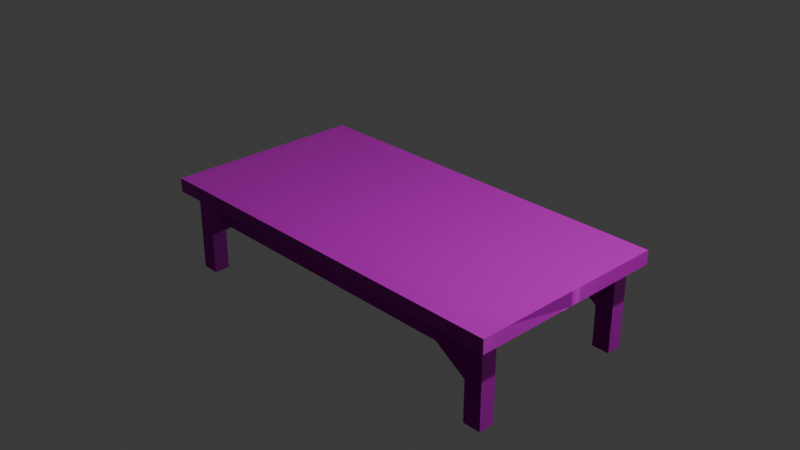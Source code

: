 # Source: Table.blend  (saved by Blender 4.2.66; exported with 4.5.12 LTS)
import bpy
from mathutils import Matrix  # noqa: F401  (used for matrix-valued properties, if any)

bpy.ops.wm.read_factory_settings(use_empty=True)
scene = bpy.context.scene
scene.name = 'Scene'

# ---- collections
col_collection = bpy.data.collections.new('Collection'); scene.collection.children.link(col_collection)

# ---- images (referenced by path relative to the original .blend; pixels are not part of the script)
import os
ASSET_DIR = os.environ.get("B2B_ASSET_DIR", "")  # directory of the original .blend (textures are referenced by path, not embedded)
HERE = os.path.dirname(os.path.abspath(__file__))  # packed textures are extracted next to this script under _unpacked/

def load_image(name, relpath, width, height, colorspace="sRGB"):
    """Load a texture the original file referenced (path relative to the .blend, or extracted next to this script)."""
    p = next((c for c in (os.path.join(HERE, relpath), os.path.join(ASSET_DIR, relpath)) if relpath and os.path.exists(c)), "")
    if p:
        img = bpy.data.images.load(p, check_existing=True)
        img.name = name
    else:  # same state as the original file: an image datablock whose file is absent (Cycles renders it pink)
        img = bpy.data.images.new(name, width, height)
        img.source = "FILE"
        img.filepath = "//" + (relpath or name)
    img.colorspace_settings.name = colorspace
    return img
img_poliigon_tilesceramicwhite_6956_ambientocclusion_wm_png = load_image('Poliigon_TilesCeramicWhite_6956_AmbientOcclusion_WM_png', 'Poliigon_TilesCeramicWhite_6956_AmbientOcclusion_WM.png', 1024, 1024, 'Non-Color')
img_poliigon_tilesceramicwhite_6956_basecolor_wm_png = load_image('Poliigon_TilesCeramicWhite_6956_BaseColor_WM_png', 'Poliigon_TilesCeramicWhite_6956_BaseColor_WM.png', 1024, 1024, 'sRGB')
img_poliigon_tilesceramicwhite_6956_displacement_wm_png = load_image('Poliigon_TilesCeramicWhite_6956_Displacement_WM_png', 'Poliigon_TilesCeramicWhite_6956_Displacement_WM.png', 1024, 1024, 'Non-Color')
img_poliigon_tilesceramicwhite_6956_metallic_wm_png = load_image('Poliigon_TilesCeramicWhite_6956_Metallic_WM_png', 'Poliigon_TilesCeramicWhite_6956_Metallic_WM.png', 1024, 1024, 'Non-Color')
img_poliigon_tilesceramicwhite_6956_normal_wm_png = load_image('Poliigon_TilesCeramicWhite_6956_Normal_WM_png', 'Poliigon_TilesCeramicWhite_6956_Normal_WM.png', 1024, 1024, 'Non-Color')
img_poliigon_tilesceramicwhite_6956_roughness_wm_png = load_image('Poliigon_TilesCeramicWhite_6956_Roughness_WM_png', 'Poliigon_TilesCeramicWhite_6956_Roughness_WM.png', 1024, 1024, 'Non-Color')
img_poliigon_ceramicpotteryglazed_10828_ambientocclusion_2k_jpg = load_image('Poliigon_CeramicPotteryGlazed_10828_AmbientOcclusion_2K_jpg', 'Poliigon_CeramicPotteryGlazed_10828_AmbientOcclusion.jpg', 1024, 1024, 'Non-Color')
img_poliigon_ceramicpotteryglazed_10828_basecolor_2k_jpg = load_image('Poliigon_CeramicPotteryGlazed_10828_BaseColor_2K_jpg', 'Poliigon_CeramicPotteryGlazed_10828_BaseColor.jpg', 1024, 1024, 'sRGB')
img_poliigon_ceramicpotteryglazed_10828_displacement_2k_tiff = load_image('Poliigon_CeramicPotteryGlazed_10828_Displacement_2K_tiff', 'Poliigon_CeramicPotteryGlazed_10828_Displacement.tiff', 1024, 1024, 'Non-Color')
img_poliigon_ceramicpotteryglazed_10828_metallic_2k_jpg = load_image('Poliigon_CeramicPotteryGlazed_10828_Metallic_2K_jpg', 'Poliigon_CeramicPotteryGlazed_10828_Metallic.jpg', 1024, 1024, 'Non-Color')
img_poliigon_ceramicpotteryglazed_10828_normal_2k_jpg = load_image('Poliigon_CeramicPotteryGlazed_10828_Normal_2K_jpg', 'Poliigon_CeramicPotteryGlazed_10828_Normal.jpg', 1024, 1024, 'Non-Color')
img_poliigon_ceramicpotteryglazed_10828_orm_2k_jpg = load_image('Poliigon_CeramicPotteryGlazed_10828_ORM_2K_jpg', 'Poliigon_CeramicPotteryGlazed_10828_ORM.jpg', 1024, 1024, 'Non-Color')
img_poliigon_ceramicpotteryglazed_10828_roughness_2k_jpg = load_image('Poliigon_CeramicPotteryGlazed_10828_Roughness_2K_jpg', 'Poliigon_CeramicPotteryGlazed_10828_Roughness.jpg', 1024, 1024, 'Non-Color')

# ---- materials (node trees are filled in below, after node groups)
mat_poliigon_tilesceramicwhite_6956_wm = bpy.data.materials.new('Poliigon_TilesCeramicWhite_6956_WM')
mat_poliigon_ceramicpotteryglazed_10828_2k = bpy.data.materials.new('Poliigon_CeramicPotteryGlazed_10828_2K')

# ---- node groups
ng_simple_uv_mapping = bpy.data.node_groups.new('.simple_uv_mapping', 'ShaderNodeTree')
_s = ng_simple_uv_mapping.interface.new_socket(name='UV', in_out='OUTPUT', socket_type='NodeSocketVector')
_s = ng_simple_uv_mapping.interface.new_socket(name='UV', in_out='INPUT', socket_type='NodeSocketVector')
_s = ng_simple_uv_mapping.interface.new_socket(name='Scale', in_out='INPUT', socket_type='NodeSocketFloat')
_s = ng_simple_uv_mapping.interface.new_socket(name='Rotation', in_out='INPUT', socket_type='NodeSocketFloat')
_s = ng_simple_uv_mapping.interface.new_socket(name='Translate X', in_out='INPUT', socket_type='NodeSocketFloat')
_s = ng_simple_uv_mapping.interface.new_socket(name='Translate Y', in_out='INPUT', socket_type='NodeSocketFloat')
_s = ng_simple_uv_mapping.interface.new_socket(name='Aspect Ratio', in_out='INPUT', socket_type='NodeSocketFloat')
_N = ng_simple_uv_mapping.nodes; _L = ng_simple_uv_mapping.links
n0 = _N.new('NodeGroupInput'); n0.name = 'Group Input'; n0.location = (0, 0)
n1 = _N.new('NodeGroupOutput'); n1.name = 'Group Output'; n1.location = (1250, 0)
n2 = _N.new('ShaderNodeVectorMath'); n2.name = 'Scale (Multiply)'; n2.location = (250, 0)
n2.label = 'Scale (Multiply)'
n2.operation = 'MULTIPLY'
n3 = _N.new('ShaderNodeCombineXYZ'); n3.name = 'Aspect Ratio Factor'; n3.location = (250, -350)
n3.label = 'Aspect Ratio Factor'
n3.inputs[0].default_value = 1.0
n3.inputs[2].default_value = 1.0
n4 = _N.new('ShaderNodeVectorMath'); n4.name = 'Aspect Ration (Multiply)'; n4.location = (500, 0)
n4.label = 'Aspect Ration (Multiply)'
n4.operation = 'MULTIPLY'
n5 = _N.new('ShaderNodeCombineXYZ'); n5.name = 'Translation Offset'; n5.location = (500, -350)
n5.label = 'Translation Offset'
n6 = _N.new('ShaderNodeVectorMath'); n6.name = 'Translation (Add)'; n6.location = (750, 0)
n6.label = 'Translation (Add)'
n7 = _N.new('ShaderNodeMath'); n7.name = 'Math'; n7.location = (750, -350)
n7.operation = 'RADIANS'
n8 = _N.new('ShaderNodeVectorRotate'); n8.name = 'Vector Rotate'; n8.location = (1000, 0)
_L.new(n0.outputs[0], n2.inputs[0])
_L.new(n0.outputs[1], n2.inputs[1])
_L.new(n0.outputs[5], n3.inputs[1])
_L.new(n0.outputs[3], n5.inputs[0])
_L.new(n0.outputs[4], n5.inputs[1])
_L.new(n0.outputs[2], n7.inputs[0])
_L.new(n2.outputs[0], n4.inputs[0])
_L.new(n3.outputs[0], n4.inputs[1])
_L.new(n4.outputs[0], n6.inputs[0])
_L.new(n5.outputs[0], n6.inputs[1])
_L.new(n6.outputs[0], n8.inputs[0])
_L.new(n7.outputs[0], n8.inputs[3])
_L.new(n8.outputs[0], n1.inputs[0])
n1.is_active_output = True

# ---- material node trees
mat_poliigon_tilesceramicwhite_6956_wm.use_nodes = True; mat_poliigon_tilesceramicwhite_6956_wm.node_tree.nodes.clear()
_N = mat_poliigon_tilesceramicwhite_6956_wm.node_tree.nodes; _L = mat_poliigon_tilesceramicwhite_6956_wm.node_tree.links
n0 = _N.new('ShaderNodeBsdfPrincipled'); n0.name = 'Principled BSDF'; n0.location = (-50, 300)
n0.distribution = 'GGX'
n0.subsurface_method = 'RANDOM_WALK_SKIN'
n1 = _N.new('ShaderNodeOutputMaterial'); n1.name = 'Material Output'; n1.location = (300, 300)
n2 = _N.new('NodeFrame'); n2.name = 'Textures'; n2.location = (-680, 340)
n2.label = 'Textures'
n2.width = 300
n3 = _N.new('ShaderNodeTexImage'); n3.name = 'AmbientOcclusion'; n3.location = (30, -390)
n3.label = 'AmbientOcclusion'
n3.image = img_poliigon_tilesceramicwhite_6956_ambientocclusion_wm_png
n4 = _N.new('ShaderNodeTexImage'); n4.name = 'BaseColor'; n4.location = (30, -40)
n4.label = 'BaseColor'
n4.image = img_poliigon_tilesceramicwhite_6956_basecolor_wm_png
n5 = _N.new('ShaderNodeTexImage'); n5.name = 'Displacement'; n5.location = (30, -1790)
n5.label = 'Displacement'
n5.image = img_poliigon_tilesceramicwhite_6956_displacement_wm_png
n5.interpolation = 'Cubic'
n6 = _N.new('ShaderNodeTexImage'); n6.name = 'Metallic'; n6.location = (30, -740)
n6.label = 'Metallic'
n6.image = img_poliigon_tilesceramicwhite_6956_metallic_wm_png
n7 = _N.new('ShaderNodeTexImage'); n7.name = 'Normal'; n7.location = (30, -1440)
n7.label = 'Normal'
n7.image = img_poliigon_tilesceramicwhite_6956_normal_wm_png
n8 = _N.new('ShaderNodeTexImage'); n8.name = 'Roughness'; n8.location = (30, -1090)
n8.label = 'Roughness'
n8.image = img_poliigon_tilesceramicwhite_6956_roughness_wm_png
n9 = _N.new('ShaderNodeMix'); n9.name = 'COLOR * AO'; n9.location = (-300, 300)
n9.label = 'COLOR * AO'
n9.data_type = 'RGBA'
n9.blend_type = 'MULTIPLY'
n9.inputs[0].default_value = 0.0
n10 = _N.new('ShaderNodeDisplacement'); n10.name = 'Displacement.001'; n10.location = (-300, -1450)
n10.inputs[2].default_value = 0.0
n11 = _N.new('ShaderNodeNormalMap'); n11.name = 'Normal Map'; n11.location = (-300, -1100)
n12 = _N.new('NodeFrame'); n12.name = 'Texture Projection/Mapping'; n12.location = (-1280, 340)
n12.label = 'Texture Projection/Mapping'
n12.width = 560
n13 = _N.new('ShaderNodeTexCoord'); n13.name = 'Texture Coordinate'; n13.location = (30, -40)
n14 = _N.new('ShaderNodeGroup'); n14.name = '.simple_uv_mapping'; n14.location = (280, -40)
n14.label = '.simple_uv_mapping'
n14.width = 250
n14.node_tree = ng_simple_uv_mapping
n14.inputs[1].default_value = 1.0
n14.inputs[2].default_value = 0.0
n14.inputs[3].default_value = 0.0
n14.inputs[4].default_value = 0.0
n14.inputs[5].default_value = 1.0
n3.parent = n2
n4.parent = n2
n5.parent = n2
n6.parent = n2
n7.parent = n2
n8.parent = n2
n13.parent = n12
n14.parent = n12
_L.new(n0.outputs[0], n1.inputs[0])
_L.new(n4.outputs[0], n9.inputs[6])
_L.new(n3.outputs[0], n9.inputs[7])
_L.new(n9.outputs[2], n0.inputs[0])
_L.new(n5.outputs[0], n10.inputs[0])
_L.new(n6.outputs[0], n0.inputs[1])
_L.new(n7.outputs[0], n11.inputs[1])
_L.new(n11.outputs[0], n0.inputs[5])
_L.new(n8.outputs[0], n0.inputs[2])
_L.new(n13.outputs[2], n14.inputs[0])
_L.new(n14.outputs[0], n3.inputs[0])
_L.new(n14.outputs[0], n4.inputs[0])
_L.new(n14.outputs[0], n5.inputs[0])
_L.new(n14.outputs[0], n6.inputs[0])
_L.new(n14.outputs[0], n7.inputs[0])
_L.new(n14.outputs[0], n8.inputs[0])
n1.is_active_output = True
mat_poliigon_ceramicpotteryglazed_10828_2k.use_nodes = True; mat_poliigon_ceramicpotteryglazed_10828_2k.node_tree.nodes.clear()
_N = mat_poliigon_ceramicpotteryglazed_10828_2k.node_tree.nodes; _L = mat_poliigon_ceramicpotteryglazed_10828_2k.node_tree.links
n0 = _N.new('ShaderNodeBsdfPrincipled'); n0.name = 'Principled BSDF'; n0.location = (-50, 300)
n0.distribution = 'GGX'
n0.subsurface_method = 'RANDOM_WALK_SKIN'
n1 = _N.new('ShaderNodeOutputMaterial'); n1.name = 'Material Output'; n1.location = (300, 300)
n2 = _N.new('NodeFrame'); n2.name = 'Textures'; n2.location = (-680, 340)
n2.label = 'Textures'
n2.width = 300
n3 = _N.new('ShaderNodeTexImage'); n3.name = 'AmbientOcclusion'; n3.location = (30, -740)
n3.label = 'AmbientOcclusion'
n3.image = img_poliigon_ceramicpotteryglazed_10828_ambientocclusion_2k_jpg
n4 = _N.new('ShaderNodeTexImage'); n4.name = 'BaseColor'; n4.location = (30, -40)
n4.label = 'BaseColor'
n4.image = img_poliigon_ceramicpotteryglazed_10828_basecolor_2k_jpg
n5 = _N.new('ShaderNodeTexImage'); n5.name = 'Displacement'; n5.location = (30, -2140)
n5.label = 'Displacement'
n5.image = img_poliigon_ceramicpotteryglazed_10828_displacement_2k_tiff
n5.interpolation = 'Cubic'
n6 = _N.new('ShaderNodeTexImage'); n6.name = 'Metallic'; n6.location = (30, -1090)
n6.label = 'Metallic'
n6.image = img_poliigon_ceramicpotteryglazed_10828_metallic_2k_jpg
n7 = _N.new('ShaderNodeTexImage'); n7.name = 'Normal'; n7.location = (30, -1790)
n7.label = 'Normal'
n7.image = img_poliigon_ceramicpotteryglazed_10828_normal_2k_jpg
n8 = _N.new('ShaderNodeTexImage'); n8.name = 'ORM'; n8.location = (30, -390)
n8.label = 'ORM'
n8.image = img_poliigon_ceramicpotteryglazed_10828_orm_2k_jpg
n9 = _N.new('ShaderNodeTexImage'); n9.name = 'Roughness'; n9.location = (30, -1440)
n9.label = 'Roughness'
n9.image = img_poliigon_ceramicpotteryglazed_10828_roughness_2k_jpg
n10 = _N.new('ShaderNodeMix'); n10.name = 'COLOR * AO'; n10.location = (-300, 300)
n10.label = 'COLOR * AO'
n10.data_type = 'RGBA'
n10.blend_type = 'MULTIPLY'
n10.inputs[0].default_value = 0.0
n11 = _N.new('ShaderNodeDisplacement'); n11.name = 'Displacement.001'; n11.location = (-300, -1800)
n11.inputs[2].default_value = 0.2
n12 = _N.new('ShaderNodeNormalMap'); n12.name = 'Normal Map'; n12.location = (-300, -1450)
n13 = _N.new('NodeFrame'); n13.name = 'Texture Projection/Mapping'; n13.location = (-1280, 340)
n13.label = 'Texture Projection/Mapping'
n13.width = 560
n14 = _N.new('ShaderNodeTexCoord'); n14.name = 'Texture Coordinate'; n14.location = (30, -40)
n15 = _N.new('ShaderNodeGroup'); n15.name = '.simple_uv_mapping'; n15.location = (280, -40)
n15.label = '.simple_uv_mapping'
n15.width = 250
n15.node_tree = ng_simple_uv_mapping
n15.inputs[1].default_value = 1.0
n15.inputs[2].default_value = 0.0
n15.inputs[3].default_value = 0.0
n15.inputs[4].default_value = 0.0
n15.inputs[5].default_value = 1.0
n3.parent = n2
n4.parent = n2
n5.parent = n2
n6.parent = n2
n7.parent = n2
n8.parent = n2
n9.parent = n2
n14.parent = n13
n15.parent = n13
_L.new(n0.outputs[0], n1.inputs[0])
_L.new(n4.outputs[0], n10.inputs[6])
_L.new(n3.outputs[0], n10.inputs[7])
_L.new(n10.outputs[2], n0.inputs[0])
_L.new(n5.outputs[0], n11.inputs[0])
_L.new(n6.outputs[0], n0.inputs[1])
_L.new(n7.outputs[0], n12.inputs[1])
_L.new(n12.outputs[0], n0.inputs[5])
_L.new(n9.outputs[0], n0.inputs[2])
_L.new(n14.outputs[2], n15.inputs[0])
_L.new(n15.outputs[0], n3.inputs[0])
_L.new(n15.outputs[0], n4.inputs[0])
_L.new(n15.outputs[0], n5.inputs[0])
_L.new(n15.outputs[0], n6.inputs[0])
_L.new(n15.outputs[0], n7.inputs[0])
_L.new(n15.outputs[0], n8.inputs[0])
_L.new(n15.outputs[0], n9.inputs[0])
n1.is_active_output = True

# ---- world
world_world = bpy.data.worlds.new('World'); scene.world = world_world
world_world.use_nodes = True; world_world.node_tree.nodes.clear()
_N = world_world.node_tree.nodes; _L = world_world.node_tree.links
n0 = _N.new('ShaderNodeOutputWorld'); n0.name = 'World Output'; n0.location = (300, 300)
n1 = _N.new('ShaderNodeBackground'); n1.name = 'Background'; n1.location = (10, 300)
n1.inputs[0].default_value = (0.05088, 0.05088, 0.05088, 1.0)
_L.new(n1.outputs[0], n0.inputs[0])
n0.is_active_output = True
world_world.color = (0.05088, 0.05088, 0.05088)
world_world.sun_shadow_jitter_overblur = 0.0

# ---- cameras
cam_camera = bpy.data.cameras.new('Camera')
cam_camera.clip_end = 100.0
cam_camera.ortho_scale = 7.314

# ---- lights
light_light = bpy.data.lights.new('Light', 'POINT')
light_light.energy = 1000.0
light_light.shadow_soft_size = 0.1
light_sun = bpy.data.lights.new('Sun', 'SUN')
light_sun.energy = 1.0

# ---- meshes
me_cube = bpy.data.meshes.new('Cube')
me_cube.from_pydata([(1.0, 1.0, 1.0), (1.0, 1.0, -1.0), (1.0, -1.0, 1.0), (1.0, -1.0, -1.0), (-1.0, 1.0, 1.0), (-1.0, 1.0, -1.0), (-1.0, -1.0, 1.0), (-1.0, -1.0, -1.0), (0.9442, -0.7284, -1.0), (0.9442, 0.7284, -1.0), (0.8544, -0.8821, 1.0), (0.8544, 0.8821, 1.0), (0.8544, 1.0, -1.0), (0.8544, -1.0, -1.0), (-0.9442, -0.7284, -1.0), (-0.8544, -0.8821, 1.0), (-0.8544, -1.0, -1.0), (-0.9442, 0.7284, -1.0), (-0.8544, 0.8821, 1.0), (0.9442, -0.7284, 1.0), (0.8544, -0.8821, -1.0), (1.0, -0.8821, 1.0), (-0.8544, 1.0, -1.0), (-0.9442, -0.7284, 1.0), (0.9442, 0.7284, 1.0), (-0.8544, -0.8821, -1.0), (0.8544, 0.8821, -1.0), (-1.0, -0.8821, 1.0), (1.0, -0.8821, -1.0), (1.0, -0.7284, 1.0), (1.0, -0.7284, -1.0), (1.0, 0.8821, 1.0), (-0.9442, 0.7284, 1.0), (0.9442, -1.0, -1.0), (-0.8544, 0.8821, -1.0), (0.9442, -1.0, 1.0), (0.8544, -1.0, 1.0), (0.9442, -0.8821, 1.0), (0.9442, -0.8821, -1.0), (-1.0, 0.8821, 1.0), (1.0, 0.8821, -1.0), (0.8544, -0.7284, 1.0), (0.8544, -0.7284, -1.0), (-1.0, -0.8821, -1.0), (1.0, 0.7284, 1.0), (1.0, 0.7284, -1.0), (0.9442, 1.0, -1.0), (0.9442, 1.0, 1.0), (0.8544, 1.0, 1.0), (0.9442, 0.8821, 1.0), (0.9442, 0.8821, -1.0), (0.8544, 0.7284, 1.0), (0.8544, 0.7284, -1.0), (-1.0, 0.8821, -1.0), (-1.0, -0.7284, 1.0), (-1.0, -0.7284, -1.0), (-0.9442, -1.0, -1.0), (-1.0, 0.7284, 1.0), (-1.0, 0.7284, -1.0), (-0.9442, 1.0, -1.0), (-0.9442, 1.0, 1.0), (-0.8544, 1.0, 1.0), (-0.9442, 0.8821, 1.0), (-0.9442, 0.8821, -1.0), (-0.8544, 0.7284, 1.0), (-0.8544, 0.7284, -1.0), (-0.9442, -1.0, 1.0), (-0.8544, -1.0, 1.0), (-0.9442, -0.8821, 1.0), (-0.9442, -0.8821, -1.0), (-0.8544, -0.7284, 1.0), (-0.8544, -0.7284, -1.0), (0.0, 0.8821, 1.0), (0.0, 1.0, -1.0), (0.0, -0.8821, 1.0), (0.0, -1.0, -1.0), (-0.8544, 0.0, -1.0), (-1.0, 0.0, -1.0), (-0.9442, 0.0, 1.0), (-0.9442, 0.0, -1.0), (-0.8544, 0.0, 1.0), (0.9442, 0.0, 1.0), (1.0, 0.0, 1.0), (0.9442, 0.0, -1.0), (0.8544, 0.0, -1.0), (-1.0, 0.0, 1.0), (0.8544, 0.0, 1.0), (1.0, 0.0, -1.0), (0.0, 0.0, 1.0), (0.0, 0.0, -1.0), (0.0, -1.0, 1.0), (0.0, -0.8821, -1.0), (0.0, -0.7284, -1.0), (0.0, -0.7284, 1.0), (0.0, 1.0, 1.0), (0.0, 0.8821, -1.0), (0.0, 0.7284, -1.0), (0.0, 0.7284, 1.0)], [], [(18, 62, 32, 64), (60, 59, 5, 4), (38, 28, 3, 33), (25, 16, 56, 69), (36, 13, 33, 35), (68, 66, 67, 15), (26, 95, 73, 12), (15, 70, 23, 68), (69, 56, 7, 43), (66, 6, 7, 56), (12, 73, 94, 48), (49, 47, 48, 11), (83, 87, 30, 8), (55, 14, 69, 43), (34, 95, 96, 65), (37, 10, 36, 35), (15, 74, 93, 70), (25, 71, 92, 91), (31, 0, 47, 49), (48, 47, 46, 12), (29, 19, 37, 21), (77, 85, 57, 58), (82, 81, 19, 29), (10, 74, 90, 36), (54, 27, 68, 23), (79, 14, 55, 77), (39, 62, 60, 4), (25, 91, 75, 16), (15, 67, 90, 74), (18, 72, 94, 61), (87, 82, 29, 30), (22, 61, 94, 73), (20, 38, 33, 13), (87, 45, 44, 82), (61, 22, 59, 60), (62, 18, 61, 60), (40, 1, 0, 31), (28, 21, 2, 3), (57, 32, 62, 39), (41, 86, 88, 93), (50, 46, 1, 40), (77, 55, 54, 85), (21, 37, 35, 2), (82, 44, 24, 81), (96, 89, 76, 65), (83, 9, 45, 87), (58, 53, 63, 17), (18, 64, 97, 72), (34, 63, 59, 22), (63, 53, 5, 59), (16, 75, 90, 67), (51, 86, 81, 24), (26, 12, 46, 50), (51, 97, 88, 86), (79, 77, 58, 17), (92, 89, 84, 42), (34, 22, 73, 95), (43, 7, 6, 27), (64, 32, 78, 80), (13, 36, 90, 75), (44, 31, 49, 24), (10, 37, 19, 41), (96, 52, 84, 89), (67, 66, 56, 16), (45, 9, 50, 40), (11, 72, 97, 51), (20, 13, 75, 91), (85, 78, 32, 57), (10, 41, 93, 74), (85, 54, 23, 78), (20, 91, 92, 42), (27, 6, 66, 68), (57, 39, 53, 58), (44, 45, 40, 31), (11, 48, 94, 72), (29, 21, 28, 30), (35, 33, 3, 2), (47, 0, 1, 46), (53, 39, 4, 5), (30, 28, 38, 8), (54, 55, 43, 27), (11, 51, 24, 49), (26, 52, 96, 95), (8, 42, 84, 83), (41, 19, 81, 86), (70, 93, 88, 80), (70, 80, 78, 23), (14, 79, 76, 71), (92, 71, 76, 89), (9, 83, 84, 52), (64, 80, 88, 97), (17, 65, 76, 79)])
_uv = me_cube.uv_layers.new(name='UVMap')
_uv.uv.foreach_set('vector', [0.6432, 0.7353, 0.632, 0.7353, 0.632, 0.7161, 0.6432, 0.7161, 0.625, 0.757, 0.375, 0.757, 0.375, 0.75, 0.625, 0.75, 0.368, 0.7353, 0.375, 0.7353, 0.375, 0.75, 0.368, 0.75, 0.3568, 0.7353, 0.3568, 0.75, 0.368, 0.75, 0.368, 0.7353, 0.625, 0.7682, 0.375, 0.7682, 0.375, 0.757, 0.625, 0.757, 0.632, 0.7353, 0.632, 0.75, 0.6432, 0.75, 0.6432, 0.7353, 0.3568, 0.7353, 0.3568, 0.7353, 0.3568, 0.75, 0.3568, 0.75, 0.6432, 0.7353, 0.6432, 0.7161, 0.632, 0.7161, 0.632, 0.7353, 0.368, 0.7353, 0.368, 0.75, 0.375, 0.75, 0.375, 0.7353, 0.625, 0.757, 0.625, 0.75, 0.375, 0.75, 0.375, 0.757, 0.375, 0.7682, 0.375, 0.7682, 0.625, 0.7682, 0.625, 0.7682, 0.632, 0.7353, 0.632, 0.75, 0.6432, 0.75, 0.6432, 0.7353, 0.368, 0.7161, 0.375, 0.7161, 0.375, 0.7161, 0.368, 0.7161, 0.375, 0.7161, 0.368, 0.7161, 0.368, 0.7353, 0.375, 0.7353, 0.3568, 0.7353, 0.3568, 0.7353, 0.3568, 0.7161, 0.3568, 0.7161, 0.632, 0.7353, 0.6432, 0.7353, 0.6432, 0.75, 0.632, 0.75, 0.6432, 0.7353, 0.6432, 0.7353, 0.6432, 0.7161, 0.6432, 0.7161, 0.3568, 0.7353, 0.3568, 0.7161, 0.3568, 0.7161, 0.3568, 0.7353, 0.625, 0.7353, 0.625, 0.75, 0.632, 0.75, 0.632, 0.7353, 0.625, 0.7682, 0.625, 0.757, 0.375, 0.757, 0.375, 0.7682, 0.625, 0.7161, 0.632, 0.7161, 0.632, 0.7353, 0.625, 0.7353, 0.375, 0.7161, 0.625, 0.7161, 0.625, 0.7161, 0.375, 0.7161, 0.625, 0.7161, 0.632, 0.7161, 0.632, 0.7161, 0.625, 0.7161, 0.6432, 0.7353, 0.6432, 0.7353, 0.6432, 0.75, 0.6432, 0.75, 0.625, 0.7161, 0.625, 0.7353, 0.632, 0.7353, 0.632, 0.7161, 0.368, 0.7161, 0.368, 0.7161, 0.375, 0.7161, 0.375, 0.7161, 0.625, 0.7353, 0.632, 0.7353, 0.632, 0.75, 0.625, 0.75, 0.3568, 0.7353, 0.3568, 0.7353, 0.3568, 0.75, 0.3568, 0.75, 0.6432, 0.7353, 0.6432, 0.75, 0.6432, 0.75, 0.6432, 0.7353, 0.6432, 0.7353, 0.6432, 0.7353, 0.6432, 0.75, 0.6432, 0.75, 0.375, 0.7161, 0.625, 0.7161, 0.625, 0.7161, 0.375, 0.7161, 0.375, 0.7682, 0.625, 0.7682, 0.625, 0.7682, 0.375, 0.7682, 0.3568, 0.7353, 0.368, 0.7353, 0.368, 0.75, 0.3568, 0.75, 0.375, 0.7161, 0.375, 0.7161, 0.625, 0.7161, 0.625, 0.7161, 0.625, 0.7682, 0.375, 0.7682, 0.375, 0.757, 0.625, 0.757, 0.632, 0.7353, 0.6432, 0.7353, 0.6432, 0.75, 0.632, 0.75, 0.375, 0.7353, 0.375, 0.75, 0.625, 0.75, 0.625, 0.7353, 0.375, 0.7353, 0.625, 0.7353, 0.625, 0.75, 0.375, 0.75, 0.625, 0.7161, 0.632, 0.7161, 0.632, 0.7353, 0.625, 0.7353, 0.6432, 0.7161, 0.6432, 0.7161, 0.6432, 0.7161, 0.6432, 0.7161, 0.368, 0.7353, 0.368, 0.75, 0.375, 0.75, 0.375, 0.7353, 0.375, 0.7161, 0.375, 0.7161, 0.625, 0.7161, 0.625, 0.7161, 0.625, 0.7353, 0.632, 0.7353, 0.632, 0.75, 0.625, 0.75, 0.625, 0.7161, 0.625, 0.7161, 0.632, 0.7161, 0.632, 0.7161, 0.3568, 0.7161, 0.3568, 0.7161, 0.3568, 0.7161, 0.3568, 0.7161, 0.368, 0.7161, 0.368, 0.7161, 0.375, 0.7161, 0.375, 0.7161, 0.375, 0.7161, 0.375, 0.7353, 0.368, 0.7353, 0.368, 0.7161, 0.6432, 0.7353, 0.6432, 0.7161, 0.6432, 0.7161, 0.6432, 0.7353, 0.3568, 0.7353, 0.368, 0.7353, 0.368, 0.75, 0.3568, 0.75, 0.368, 0.7353, 0.375, 0.7353, 0.375, 0.75, 0.368, 0.75, 0.375, 0.7682, 0.375, 0.7682, 0.625, 0.7682, 0.625, 0.7682, 0.6432, 0.7161, 0.6432, 0.7161, 0.632, 0.7161, 0.632, 0.7161, 0.3568, 0.7353, 0.3568, 0.75, 0.368, 0.75, 0.368, 0.7353, 0.6432, 0.7161, 0.6432, 0.7161, 0.6432, 0.7161, 0.6432, 0.7161, 0.368, 0.7161, 0.375, 0.7161, 0.375, 0.7161, 0.368, 0.7161, 0.3568, 0.7161, 0.3568, 0.7161, 0.3568, 0.7161, 0.3568, 0.7161, 0.3568, 0.7353, 0.3568, 0.75, 0.3568, 0.75, 0.3568, 0.7353, 0.375, 0.7353, 0.375, 0.75, 0.625, 0.75, 0.625, 0.7353, 0.6432, 0.7161, 0.632, 0.7161, 0.632, 0.7161, 0.6432, 0.7161, 0.375, 0.7682, 0.625, 0.7682, 0.625, 0.7682, 0.375, 0.7682, 0.625, 0.7161, 0.625, 0.7353, 0.632, 0.7353, 0.632, 0.7161, 0.6432, 0.7353, 0.632, 0.7353, 0.632, 0.7161, 0.6432, 0.7161, 0.3568, 0.7161, 0.3568, 0.7161, 0.3568, 0.7161, 0.3568, 0.7161, 0.625, 0.7682, 0.625, 0.757, 0.375, 0.757, 0.375, 0.7682, 0.375, 0.7161, 0.368, 0.7161, 0.368, 0.7353, 0.375, 0.7353, 0.6432, 0.7353, 0.6432, 0.7353, 0.6432, 0.7161, 0.6432, 0.7161, 0.3568, 0.7353, 0.3568, 0.75, 0.3568, 0.75, 0.3568, 0.7353, 0.625, 0.7161, 0.632, 0.7161, 0.632, 0.7161, 0.625, 0.7161, 0.6432, 0.7353, 0.6432, 0.7161, 0.6432, 0.7161, 0.6432, 0.7353, 0.625, 0.7161, 0.625, 0.7161, 0.632, 0.7161, 0.632, 0.7161, 0.3568, 0.7353, 0.3568, 0.7353, 0.3568, 0.7161, 0.3568, 0.7161, 0.625, 0.7353, 0.625, 0.75, 0.632, 0.75, 0.632, 0.7353, 0.625, 0.7161, 0.625, 0.7353, 0.375, 0.7353, 0.375, 0.7161, 0.625, 0.7161, 0.375, 0.7161, 0.375, 0.7353, 0.625, 0.7353, 0.6432, 0.7353, 0.6432, 0.75, 0.6432, 0.75, 0.6432, 0.7353, 0.625, 0.7161, 0.625, 0.7353, 0.375, 0.7353, 0.375, 0.7161, 0.625, 0.757, 0.375, 0.757, 0.375, 0.75, 0.625, 0.75, 0.625, 0.757, 0.625, 0.75, 0.375, 0.75, 0.375, 0.757, 0.375, 0.7353, 0.625, 0.7353, 0.625, 0.75, 0.375, 0.75, 0.375, 0.7161, 0.375, 0.7353, 0.368, 0.7353, 0.368, 0.7161, 0.625, 0.7161, 0.375, 0.7161, 0.375, 0.7353, 0.625, 0.7353, 0.6432, 0.7353, 0.6432, 0.7161, 0.632, 0.7161, 0.632, 0.7353, 0.3568, 0.7353, 0.3568, 0.7161, 0.3568, 0.7161, 0.3568, 0.7353, 0.368, 0.7161, 0.3568, 0.7161, 0.3568, 0.7161, 0.368, 0.7161, 0.6432, 0.7161, 0.632, 0.7161, 0.632, 0.7161, 0.6432, 0.7161, 0.6432, 0.7161, 0.6432, 0.7161, 0.6432, 0.7161, 0.6432, 0.7161, 0.6432, 0.7161, 0.6432, 0.7161, 0.632, 0.7161, 0.632, 0.7161, 0.368, 0.7161, 0.368, 0.7161, 0.3568, 0.7161, 0.3568, 0.7161, 0.3568, 0.7161, 0.3568, 0.7161, 0.3568, 0.7161, 0.3568, 0.7161, 0.368, 0.7161, 0.368, 0.7161, 0.3568, 0.7161, 0.3568, 0.7161, 0.6432, 0.7161, 0.6432, 0.7161, 0.6432, 0.7161, 0.6432, 0.7161, 0.368, 0.7161, 0.3568, 0.7161, 0.3568, 0.7161, 0.368, 0.7161])
me_cube.materials.append(mat_poliigon_tilesceramicwhite_6956_wm)
me_cube.use_mirror_x = True
me_cube.use_mirror_vertex_groups = False
me_cube.use_mirror_topology = True
me_cube.update()
me_cube_005 = bpy.data.meshes.new('Cube.005')
me_cube_005.from_pydata([(0.9442, -0.7284, -1.0), (0.8544, -0.8821, -12.82), (0.9442, 0.7284, -1.0), (0.8544, 0.8821, -12.82), (0.9442, 0.8821, -12.82), (0.9442, -0.8821, -12.82), (-0.9442, -0.7284, -1.0), (-0.8544, -0.8821, -12.82), (-0.9442, 0.7284, -1.0), (-0.9442, -0.8821, -12.82), (-0.8544, 0.8821, -12.82), (0.8544, -0.8821, -1.0), (-0.9442, 0.8821, -12.82), (-0.8544, -0.8821, -1.0), (0.8544, -0.8821, -6.91), (0.8544, 0.8821, -1.0), (0.8544, -0.7284, -6.91), (-0.8544, -0.8821, -6.91), (0.5305, -0.8821, -1.0), (-0.8544, -0.7284, -6.91), (-0.5305, -0.8821, -1.0), (0.9442, -0.7284, -12.82), (0.8544, -0.7284, -12.82), (-0.9442, -0.7284, -12.82), (-0.8544, -0.7284, -12.82), (-0.8544, 0.8821, -1.0), (0.9442, -0.8821, -1.0), (0.8544, 0.8821, -6.91), (0.8544, 0.7284, -6.91), (-0.8544, 0.8821, -6.91), (0.5305, 0.8821, -1.0), (-0.8544, 0.7284, -6.91), (-0.5305, 0.8821, -1.0), (0.9442, 0.7284, -12.82), (0.8544, 0.7284, -12.82), (-0.9442, 0.7284, -12.82), (0.8544, -0.7284, -1.0), (-0.8544, 0.7284, -12.82), (0.9442, 0.8821, -1.0), (0.8544, 0.7284, -1.0), (-0.9442, 0.8821, -1.0), (-0.8544, 0.7284, -1.0), (0.5305, 0.7284, -1.0), (-0.5305, 0.7284, -1.0), (-0.9442, -0.8821, -1.0), (-0.8544, -0.7284, -1.0), (0.5305, -0.7284, -1.0), (-0.5305, -0.7284, -1.0), (-0.6115, -0.8821, -2.477), (-0.6925, -0.7284, -3.955), (-0.6115, -0.7284, -2.477), (-0.6925, -0.8821, -3.955), (0.6115, -0.8821, -2.477), (0.6925, -0.8821, -3.955), (0.6925, -0.7284, -3.955), (0.6115, -0.7284, -2.477), (-0.6115, 0.8821, -2.477), (-0.6925, 0.7284, -3.955), (-0.6115, 0.7284, -2.477), (-0.6925, 0.8821, -3.955), (0.6115, 0.8821, -2.477), (0.6925, 0.8821, -3.955), (0.6925, 0.7284, -3.955), (0.6115, 0.7284, -2.477)], [], [(2, 39, 28, 34, 33), (9, 23, 24, 7), (8, 35, 37, 31, 41), (25, 29, 10, 12, 40), (0, 21, 22, 16, 36), (27, 28, 62, 61), (36, 46, 18, 11), (56, 32, 43, 58), (13, 17, 51, 48, 20), (48, 50, 47, 20), (26, 5, 21, 0), (19, 17, 7, 24), (11, 14, 1, 5, 26), (40, 12, 35, 8), (6, 45, 19, 24, 23), (25, 32, 56, 59, 29), (11, 18, 52, 53, 14), (39, 15, 30, 42), (15, 27, 61, 60, 30), (4, 33, 34, 3), (60, 63, 42, 30), (38, 2, 33, 4), (5, 1, 22, 21), (31, 57, 58, 43, 41), (61, 62, 63, 60), (12, 10, 37, 35), (15, 38, 4, 3, 27), (13, 44, 9, 7, 17), (41, 43, 32, 25), (28, 27, 3, 34), (28, 39, 42, 63, 62), (52, 18, 46, 55), (19, 45, 47, 50, 49), (16, 22, 1, 14), (16, 54, 55, 46, 36), (45, 13, 20, 47), (31, 37, 10, 29), (44, 6, 23, 9), (19, 49, 51, 17), (51, 49, 50, 48), (14, 53, 54, 16), (53, 52, 55, 54), (31, 29, 59, 57), (59, 56, 58, 57), (49, 54, 55, 50), (50, 55, 52, 48), (54, 49, 51, 53), (48, 52, 53, 51), (57, 58, 63, 62), (58, 56, 60, 63), (62, 61, 59, 57), (56, 59, 61, 60)])
_uv = me_cube_005.uv_layers.new(name='UVMap')
_uv.uv.foreach_set('vector', [0.368, 0.7161, 0.3568, 0.7161, 0.3568, 0.7161, 0.3568, 0.7161, 0.368, 0.7161, 0.368, 0.7353, 0.368, 0.7161, 0.3568, 0.7161, 0.3568, 0.7353, 0.368, 0.7161, 0.368, 0.7161, 0.3568, 0.7161, 0.3568, 0.7161, 0.3568, 0.7161, 0.3568, 0.7353, 0.3568, 0.7353, 0.3568, 0.7353, 0.368, 0.7353, 0.368, 0.7353, 0.368, 0.7161, 0.368, 0.7161, 0.3568, 0.7161, 0.3568, 0.7161, 0.3568, 0.7161, 0.3568, 0.7353, 0.3568, 0.7161, 0.3568, 0.7161, 0.3568, 0.7353, 0.3568, 0.7161, 0.3568, 0.7161, 0.3568, 0.7353, 0.3568, 0.7353, 0.3568, 0.7353, 0.3568, 0.7353, 0.3568, 0.7161, 0.3568, 0.7161, 0.3568, 0.7353, 0.3568, 0.7353, 0.3568, 0.7353, 0.3568, 0.7353, 0.3568, 0.7353, 0.3568, 0.7353, 0.3568, 0.7161, 0.3568, 0.7161, 0.3568, 0.7353, 0.368, 0.7353, 0.368, 0.7353, 0.368, 0.7161, 0.368, 0.7161, 0.3568, 0.7161, 0.3568, 0.7353, 0.3568, 0.7353, 0.3568, 0.7161, 0.3568, 0.7353, 0.3568, 0.7353, 0.3568, 0.7353, 0.368, 0.7353, 0.368, 0.7353, 0.368, 0.7353, 0.368, 0.7353, 0.368, 0.7161, 0.368, 0.7161, 0.368, 0.7161, 0.3568, 0.7161, 0.3568, 0.7161, 0.3568, 0.7161, 0.368, 0.7161, 0.3568, 0.7353, 0.3568, 0.7353, 0.3568, 0.7353, 0.3568, 0.7353, 0.3568, 0.7353, 0.3568, 0.7353, 0.3568, 0.7353, 0.3568, 0.7353, 0.3568, 0.7353, 0.3568, 0.7353, 0.3568, 0.7161, 0.3568, 0.7353, 0.3568, 0.7353, 0.3568, 0.7161, 0.3568, 0.7353, 0.3568, 0.7353, 0.3568, 0.7353, 0.3568, 0.7353, 0.3568, 0.7353, 0.368, 0.7353, 0.368, 0.7161, 0.3568, 0.7161, 0.3568, 0.7353, 0.3568, 0.7353, 0.3568, 0.7161, 0.3568, 0.7161, 0.3568, 0.7353, 0.368, 0.7353, 0.368, 0.7161, 0.368, 0.7161, 0.368, 0.7353, 0.368, 0.7353, 0.3568, 0.7353, 0.3568, 0.7161, 0.368, 0.7161, 0.3568, 0.7161, 0.3568, 0.7161, 0.3568, 0.7161, 0.3568, 0.7161, 0.3568, 0.7161, 0.3568, 0.7353, 0.3568, 0.7161, 0.3568, 0.7161, 0.3568, 0.7353, 0.368, 0.7353, 0.3568, 0.7353, 0.3568, 0.7161, 0.368, 0.7161, 0.3568, 0.7353, 0.368, 0.7353, 0.368, 0.7353, 0.3568, 0.7353, 0.3568, 0.7353, 0.3568, 0.7353, 0.368, 0.7353, 0.368, 0.7353, 0.3568, 0.7353, 0.3568, 0.7353, 0.3568, 0.7161, 0.3568, 0.7161, 0.3568, 0.7353, 0.3568, 0.7353, 0.3568, 0.7161, 0.3568, 0.7353, 0.3568, 0.7353, 0.3568, 0.7161, 0.3568, 0.7161, 0.3568, 0.7161, 0.3568, 0.7161, 0.3568, 0.7161, 0.3568, 0.7161, 0.3568, 0.7353, 0.3568, 0.7353, 0.3568, 0.7161, 0.3568, 0.7161, 0.3568, 0.7161, 0.3568, 0.7161, 0.3568, 0.7161, 0.3568, 0.7161, 0.3568, 0.7161, 0.3568, 0.7161, 0.3568, 0.7161, 0.3568, 0.7353, 0.3568, 0.7353, 0.3568, 0.7161, 0.3568, 0.7161, 0.3568, 0.7161, 0.3568, 0.7161, 0.3568, 0.7161, 0.3568, 0.7161, 0.3568, 0.7353, 0.3568, 0.7353, 0.3568, 0.7161, 0.3568, 0.7161, 0.3568, 0.7161, 0.3568, 0.7353, 0.3568, 0.7353, 0.368, 0.7353, 0.368, 0.7161, 0.368, 0.7161, 0.368, 0.7353, 0.3568, 0.7161, 0.3568, 0.7161, 0.3568, 0.7353, 0.3568, 0.7353, 0.3568, 0.7353, 0.3568, 0.7161, 0.3568, 0.7161, 0.3568, 0.7353, 0.3568, 0.7353, 0.3568, 0.7353, 0.3568, 0.7161, 0.3568, 0.7161, 0.3568, 0.7353, 0.3568, 0.7353, 0.3568, 0.7161, 0.3568, 0.7161, 0.3568, 0.7161, 0.3568, 0.7353, 0.3568, 0.7353, 0.3568, 0.7161, 0.3568, 0.7353, 0.3568, 0.7353, 0.3568, 0.7161, 0.3568, 0.7161, 0.3568, 0.7161, 0.3568, 0.7161, 0.3568, 0.7161, 0.3568, 0.7161, 0.0, 0.0, 0.0, 0.0, 0.0, 0.0, 0.0, 0.0, 0.0, 0.0, 0.0, 0.0, 0.0, 0.0, 0.0, 0.0, 0.0, 0.0, 0.0, 0.0, 0.0, 0.0, 0.0, 0.0, 0.3568, 0.7161, 0.3568, 0.7161, 0.3568, 0.7161, 0.3568, 0.7161, 0.0, 0.0, 0.0, 0.0, 0.0, 0.0, 0.0, 0.0, 0.0, 0.0, 0.0, 0.0, 0.0, 0.0, 0.0, 0.0, 0.0, 0.0, 0.0, 0.0, 0.0, 0.0, 0.0, 0.0])
me_cube_005.materials.append(mat_poliigon_ceramicpotteryglazed_10828_2k)
me_cube_005.use_mirror_x = True
me_cube_005.use_mirror_vertex_groups = False
me_cube_005.use_mirror_topology = True
me_cube_005.update()

# ---- objects
ob_table = bpy.data.objects.new('Table', me_cube)
ob_light = bpy.data.objects.new('Light', light_light)
ob_camera = bpy.data.objects.new('Camera', cam_camera)
ob_pieds = bpy.data.objects.new('Pieds', me_cube_005)
ob_sun = bpy.data.objects.new('Sun', light_sun)

# ---- transforms, parenting, visibility, modifiers, constraints
ob_table.location = (0.0, 0.0, 0.0)
ob_table.scale = (2.217, 1.141, 0.0778)
ob_table.lock_rotations_4d = False
ob_table.empty_display_type = 'ARROWS'
ob_table.lineart.crease_threshold = 0.0
ob_table.use_mesh_mirror_x = True
ob_light.location = (4.076, 1.005, 5.904)
ob_light.rotation_euler = (0.6503, 0.05522, 1.866)
ob_light.lock_rotations_4d = False
ob_light.empty_display_type = 'ARROWS'
ob_light.color = (0.0, 0.0, 0.0, 0.0)
ob_light.lineart.crease_threshold = 0.0
ob_camera.location = (7.359, -6.926, 4.958)
ob_camera.rotation_euler = (1.109, 0.0, 0.8149)
ob_camera.lock_rotations_4d = False
ob_camera.empty_display_type = 'ARROWS'
ob_camera.color = (0.0, 0.0, 0.0, 0.0)
ob_camera.display_type = 'WIRE'
ob_camera.lineart.crease_threshold = 0.0
ob_pieds.location = (0.0, 0.0, 0.0)
ob_pieds.scale = (2.217, 1.141, 0.0778)
ob_pieds.lock_rotations_4d = False
ob_pieds.empty_display_type = 'ARROWS'
ob_pieds.lineart.crease_threshold = 0.0
ob_pieds.use_mesh_mirror_x = True
ob_sun.location = (-7.421, 0.0, -0.1046)
ob_sun.rotation_euler = (2.182, -1.523, -2.139)

# ---- collection membership
col_collection.objects.link(ob_table)
col_collection.objects.link(ob_light)
col_collection.objects.link(ob_camera)
col_collection.objects.link(ob_pieds)
col_collection.objects.link(ob_sun)

# ---- scene / render settings (as saved in the file)
scene.camera = ob_camera
scene.frame_start = 1; scene.frame_end = 250; scene.frame_set(1)
scene.render.engine = 'BLENDER_EEVEE_NEXT'
bpy.context.view_layer.update()
